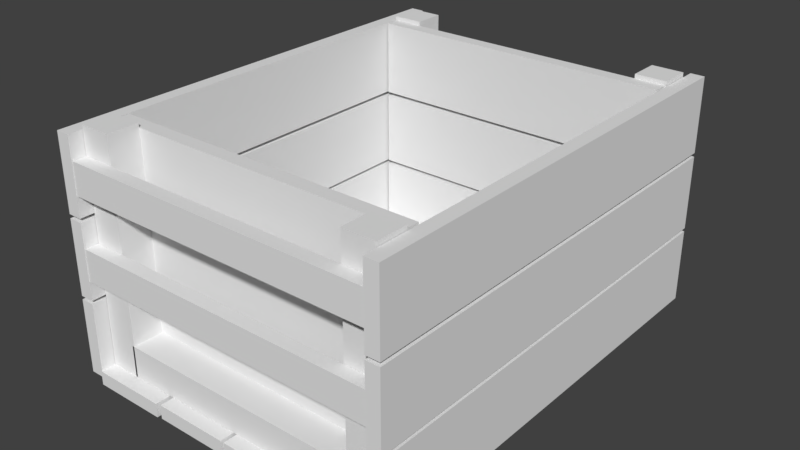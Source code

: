 # Source: crate1.blend  (saved by Blender 2.79.0; exported with 4.5.12 LTS)
import bpy
from mathutils import Matrix  # noqa: F401  (used for matrix-valued properties, if any)

bpy.ops.wm.read_factory_settings(use_empty=True)
scene = bpy.context.scene
scene.name = 'Scene'

# ---- collections
col_collection_1 = bpy.data.collections.new('Collection 1'); scene.collection.children.link(col_collection_1)

# ---- world
world_world = bpy.data.worlds.new('World'); scene.world = world_world
world_world.color = (0.05088, 0.05088, 0.05088)
world_world.use_sun_shadow = False
world_world.sun_shadow_jitter_overblur = 0.0
world_world.cycles.sampling_method = 'MANUAL'

# ---- meshes
me_cube_024 = bpy.data.meshes.new('Cube.024')
me_cube_024.from_pydata([(-1.0, -1.016, -1.009), (-1.0, -1.016, 1.017), (-1.0, -0.1633, -1.009), (-1.0, -0.1633, 1.017), (1.0, -1.016, -1.009), (1.0, -1.016, 1.017), (1.0, -0.1633, -1.009), (1.0, -0.1633, 1.017), (4.136, -1.016, -1.009), (4.136, -1.016, 1.017), (4.136, -0.1633, -1.009), (4.136, -0.1633, 1.017), (6.136, -1.016, -1.009), (6.136, -1.016, 1.017), (6.136, -0.1633, -1.009), (6.136, -0.1633, 1.017), (-1.0, 26.81, -1.009), (-1.0, 26.81, 1.017), (-1.0, 27.66, -1.009), (-1.0, 27.66, 1.017), (1.0, 26.81, -1.009), (1.0, 26.81, 1.017), (1.0, 27.66, -1.009), (1.0, 27.66, 1.017), (4.136, 26.81, -1.009), (4.136, 26.81, 1.017), (4.136, 27.66, -1.009), (4.136, 27.66, 1.017), (6.136, 26.81, -1.009), (6.136, 26.81, 1.017), (6.136, 27.66, -1.009), (6.136, 27.66, 1.017), (11.96, -0.1552, 0.8076), (-2.765, -0.1552, 0.8076), (11.96, 1.856, 0.8076), (-2.765, 1.856, 0.8076), (11.96, -0.1552, 1.012), (-2.765, -0.1552, 1.012), (11.96, 1.856, 1.012), (-2.765, 1.856, 1.012), (11.96, -0.1552, -1.007), (-2.765, -0.1552, -1.007), (11.96, 1.856, -1.007), (-2.765, 1.856, -1.007), (11.96, -0.1552, -0.8024), (-2.765, -0.1552, -0.8024), (11.96, 1.856, -0.8024), (-2.765, 1.856, -0.8024), (9.918, -0.1552, -0.8146), (9.918, -0.1552, 0.8097), (9.918, 1.856, -0.8146), (9.918, 1.856, 0.8097), (11.93, -0.1552, -0.8146), (11.93, -0.1552, 0.8097), (11.93, 1.856, -0.8146), (11.93, 1.856, 0.8097), (9.918, 24.8, -0.8146), (9.918, 24.8, 0.8097), (9.918, 26.81, -0.8146), (9.918, 26.81, 0.8097), (11.93, 24.8, -0.8146), (11.93, 24.8, 0.8097), (11.93, 26.81, -0.8146), (11.93, 26.81, 0.8097), (11.96, 24.8, -1.007), (-2.765, 24.8, -1.007), (11.96, 26.81, -1.007), (-2.765, 26.81, -1.007), (11.96, 24.8, -0.8024), (-2.765, 24.8, -0.8024), (11.96, 26.81, -0.8024), (-2.765, 26.81, -0.8024), (11.96, 24.8, 0.8076), (-2.765, 24.8, 0.8076), (11.96, 26.81, 0.8076), (-2.765, 26.81, 0.8076), (11.96, 24.8, 1.012), (-2.765, 24.8, 1.012), (11.96, 26.81, 1.012), (-2.765, 26.81, 1.012), (7.568, 23.91, 1.001), (7.568, 24.8, 1.001), (7.568, 23.91, -0.9998), (7.568, 24.8, -0.9998), (12.36, 23.91, 1.001), (12.36, 24.8, 1.001), (12.36, 23.91, -0.9998), (12.36, 24.8, -0.9998), (-2.493, 23.93, 1.001), (-2.493, 24.81, 1.001), (-2.493, 23.93, -0.9998), (-2.493, 24.81, -0.9998), (2.302, 23.93, 1.001), (2.302, 24.81, 1.001), (2.302, 23.93, -0.9998), (2.302, 24.81, -0.9998), (2.548, 23.93, 1.001), (2.548, 24.81, 1.001), (2.548, 23.93, -0.9998), (2.548, 24.81, -0.9998), (7.342, 23.93, 1.001), (7.342, 24.81, 1.001), (7.342, 23.93, -0.9998), (7.342, 24.81, -0.9998), (7.568, 1.838, 1.001), (7.568, 2.728, 1.001), (7.568, 1.838, -0.9998), (7.568, 2.728, -0.9998), (12.36, 1.838, 1.001), (12.36, 2.728, 1.001), (12.36, 1.838, -0.9998), (12.36, 2.728, -0.9998), (2.548, 1.851, 1.001), (2.548, 2.741, 1.001), (2.548, 1.851, -0.9998), (2.548, 2.741, -0.9998), (7.342, 1.851, 1.001), (7.342, 2.741, 1.001), (7.342, 1.851, -0.9998), (7.342, 2.741, -0.9998), (-2.493, 1.851, 1.001), (-2.493, 2.741, 1.001), (-2.493, 1.851, -0.9998), (-2.493, 2.741, -0.9998), (2.302, 1.851, 1.001), (2.302, 2.741, 1.001), (2.302, 1.851, -0.9998), (2.302, 2.741, -0.9998), (7.568, -1.065, 1.016), (7.568, -1.065, 1.106), (7.568, 27.67, 1.016), (7.568, 27.67, 1.106), (12.36, -1.065, 1.016), (12.36, -1.065, 1.106), (12.36, 27.67, 1.016), (12.36, 27.67, 1.106), (2.548, -1.065, 1.017), (2.548, -1.065, 1.107), (2.548, 27.67, 1.017), (2.548, 27.67, 1.107), (7.342, -1.065, 1.017), (7.342, -1.065, 1.107), (7.342, 27.67, 1.017), (7.342, 27.67, 1.107), (-2.493, -1.065, 1.017), (-2.493, -1.065, 1.107), (-2.493, 27.67, 1.017), (-2.493, 27.67, 1.107), (2.302, -1.065, 1.017), (2.302, -1.065, 1.107), (2.302, 27.67, 1.017), (2.302, 27.67, 1.107), (-2.493, -1.065, -1.1), (-2.493, -1.065, -1.01), (-2.493, 27.67, -1.1), (-2.493, 27.67, -1.01), (2.302, -1.065, -1.1), (2.302, -1.065, -1.01), (2.302, 27.67, -1.1), (2.302, 27.67, -1.01), (2.548, -1.065, -1.1), (2.548, -1.065, -1.01), (2.548, 27.67, -1.1), (2.548, 27.67, -1.01), (7.342, -1.065, -1.1), (7.342, -1.065, -1.01), (7.342, 27.67, -1.1), (7.342, 27.67, -1.01), (7.568, -1.065, -1.101), (7.568, -1.065, -1.011), (7.568, 27.67, -1.101), (7.568, 27.67, -1.011), (12.36, -1.065, -1.101), (12.36, -1.065, -1.011), (12.36, 27.67, -1.101), (12.36, 27.67, -1.011), (12.84, -1.118, -1.011), (11.95, -1.118, -1.011), (12.84, 27.61, -1.011), (11.95, 27.61, -1.011), (12.84, -1.118, -0.5239), (11.95, -1.118, -0.5239), (12.84, 27.61, -0.5239), (11.95, 27.61, -0.5239), (12.82, -1.058, 0.5277), (11.93, -1.058, 0.5277), (12.82, 27.67, 0.5277), (11.93, 27.67, 0.5277), (12.82, -1.058, 1.014), (11.93, -1.058, 1.014), (12.82, 27.67, 1.014), (11.93, 27.67, 1.014), (12.82, -1.06, 0.01788), (11.93, -1.06, 0.01788), (12.82, 27.67, 0.01788), (11.93, 27.67, 0.01788), (12.82, -1.06, 0.5045), (11.93, -1.06, 0.5045), (12.82, 27.67, 0.5045), (11.93, 27.67, 0.5045), (12.83, -1.048, -0.4942), (11.94, -1.048, -0.4942), (12.83, 27.68, -0.4942), (11.94, 27.68, -0.4942), (12.83, -1.048, -0.007616), (11.94, -1.048, -0.007616), (12.83, 27.68, -0.007616), (11.94, 27.68, -0.007616)], [], [(0, 1, 3, 2), (2, 3, 7, 6), (6, 7, 5, 4), (4, 5, 1, 0), (2, 6, 4, 0), (7, 3, 1, 5), (8, 9, 11, 10), (10, 11, 15, 14), (14, 15, 13, 12), (12, 13, 9, 8), (10, 14, 12, 8), (15, 11, 9, 13), (16, 17, 19, 18), (18, 19, 23, 22), (22, 23, 21, 20), (20, 21, 17, 16), (18, 22, 20, 16), (23, 19, 17, 21), (24, 25, 27, 26), (26, 27, 31, 30), (30, 31, 29, 28), (28, 29, 25, 24), (26, 30, 28, 24), (31, 27, 25, 29), (32, 33, 35, 34), (34, 35, 39, 38), (38, 39, 37, 36), (36, 37, 33, 32), (34, 38, 36, 32), (39, 35, 33, 37), (40, 41, 43, 42), (42, 43, 47, 46), (46, 47, 45, 44), (44, 45, 41, 40), (42, 46, 44, 40), (47, 43, 41, 45), (48, 49, 51, 50), (50, 51, 55, 54), (54, 55, 53, 52), (52, 53, 49, 48), (50, 54, 52, 48), (55, 51, 49, 53), (56, 57, 59, 58), (58, 59, 63, 62), (62, 63, 61, 60), (60, 61, 57, 56), (58, 62, 60, 56), (63, 59, 57, 61), (64, 65, 67, 66), (66, 67, 71, 70), (70, 71, 69, 68), (68, 69, 65, 64), (66, 70, 68, 64), (71, 67, 65, 69), (72, 73, 75, 74), (74, 75, 79, 78), (78, 79, 77, 76), (76, 77, 73, 72), (74, 78, 76, 72), (79, 75, 73, 77), (80, 81, 83, 82), (82, 83, 87, 86), (86, 87, 85, 84), (84, 85, 81, 80), (82, 86, 84, 80), (87, 83, 81, 85), (88, 89, 91, 90), (90, 91, 95, 94), (94, 95, 93, 92), (92, 93, 89, 88), (90, 94, 92, 88), (95, 91, 89, 93), (96, 97, 99, 98), (98, 99, 103, 102), (102, 103, 101, 100), (100, 101, 97, 96), (98, 102, 100, 96), (103, 99, 97, 101), (104, 105, 107, 106), (106, 107, 111, 110), (110, 111, 109, 108), (108, 109, 105, 104), (106, 110, 108, 104), (111, 107, 105, 109), (112, 113, 115, 114), (114, 115, 119, 118), (118, 119, 117, 116), (116, 117, 113, 112), (114, 118, 116, 112), (119, 115, 113, 117), (120, 121, 123, 122), (122, 123, 127, 126), (126, 127, 125, 124), (124, 125, 121, 120), (122, 126, 124, 120), (127, 123, 121, 125), (128, 129, 131, 130), (130, 131, 135, 134), (134, 135, 133, 132), (132, 133, 129, 128), (130, 134, 132, 128), (135, 131, 129, 133), (136, 137, 139, 138), (138, 139, 143, 142), (142, 143, 141, 140), (140, 141, 137, 136), (138, 142, 140, 136), (143, 139, 137, 141), (144, 145, 147, 146), (146, 147, 151, 150), (150, 151, 149, 148), (148, 149, 145, 144), (146, 150, 148, 144), (151, 147, 145, 149), (152, 153, 155, 154), (154, 155, 159, 158), (158, 159, 157, 156), (156, 157, 153, 152), (154, 158, 156, 152), (159, 155, 153, 157), (160, 161, 163, 162), (162, 163, 167, 166), (166, 167, 165, 164), (164, 165, 161, 160), (162, 166, 164, 160), (167, 163, 161, 165), (168, 169, 171, 170), (170, 171, 175, 174), (174, 175, 173, 172), (172, 173, 169, 168), (170, 174, 172, 168), (175, 171, 169, 173), (176, 177, 179, 178), (178, 179, 183, 182), (182, 183, 181, 180), (180, 181, 177, 176), (178, 182, 180, 176), (183, 179, 177, 181), (184, 185, 187, 186), (186, 187, 191, 190), (190, 191, 189, 188), (188, 189, 185, 184), (186, 190, 188, 184), (191, 187, 185, 189), (192, 193, 195, 194), (194, 195, 199, 198), (198, 199, 197, 196), (196, 197, 193, 192), (194, 198, 196, 192), (199, 195, 193, 197), (200, 201, 203, 202), (202, 203, 207, 206), (206, 207, 205, 204), (204, 205, 201, 200), (202, 206, 204, 200), (207, 203, 201, 205)])
me_cube_024.use_remesh_preserve_volume = False
me_cube_024.use_remesh_preserve_attributes = False
me_cube_024.use_mirror_vertex_groups = False
me_cube_024.update()

# ---- objects
ob_cube_007 = bpy.data.objects.new('Cube.007', me_cube_024)

# ---- transforms, parenting, visibility, modifiers, constraints
ob_cube_007.location = (0.1779, -0.927, 1.33)
ob_cube_007.rotation_euler = (-0.0, 1.571, 0.0)
ob_cube_007.scale = (0.06961, 0.06961, 0.6858)
ob_cube_007.lineart.crease_threshold = 0.0

# ---- collection membership
col_collection_1.objects.link(ob_cube_007)

# ---- scene / render settings (as saved in the file)
scene.frame_start = 1; scene.frame_end = 250; scene.frame_set(1)
scene.render.engine = 'BLENDER_EEVEE_NEXT'
scene.render.resolution_percentage = 50
scene.render.dither_intensity = 0.0
scene.cycles.use_denoising = False
scene.cycles.samples = 128
scene.cycles.sampling_pattern = 'TABULATED_SOBOL'
scene.cycles.use_adaptive_sampling = False
scene.cycles.use_light_tree = False
scene.cycles.blur_glossy = 0.0
scene.cycles.sample_clamp_indirect = 0.0
scene.view_settings.view_transform = 'Standard'
bpy.context.view_layer.update()

# ---- added for rendering (the .blend has no active camera and no usable light): camera, sun
cam_auto = bpy.data.cameras.new('AutoCamera')
cam_auto.lens = 50.0
cam_auto.sensor_width = 36.0
cam_auto.clip_end = 1000.0
ob_auto_camera = bpy.data.objects.new('AutoCamera', cam_auto)
scene.collection.objects.link(ob_auto_camera)
ob_auto_camera.location = (2.71278, -3.04185, 3.00593)
ob_auto_camera.rotation_euler = (1.09748, -7.21219e-08, 0.694738)
scene.camera = ob_auto_camera
light_auto_sun = bpy.data.lights.new('AutoSun', 'SUN')
light_auto_sun.energy = 3.0
light_auto_sun.angle = 0.0523599
ob_auto_sun = bpy.data.objects.new('AutoSun', light_auto_sun)
scene.collection.objects.link(ob_auto_sun)
ob_auto_sun.rotation_euler = (0.872665, 0.174533, 0.523599)
bpy.context.view_layer.update()

